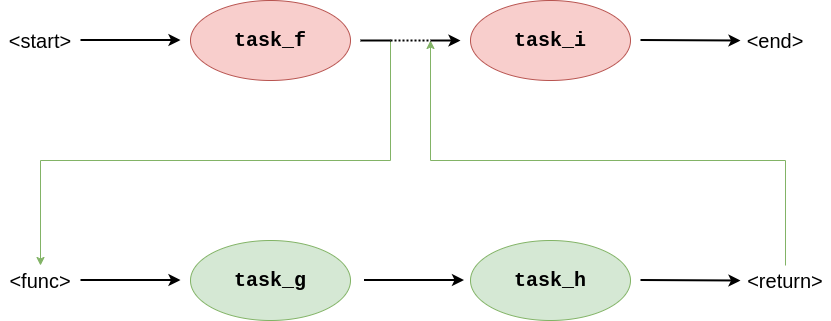

The diagram above was exported from draw.io. Its source (the exported page's mxGraphModel, read from the mxfile embedded in the PNG):
<mxGraphModel dx="1121" dy="648" grid="1" gridSize="10" guides="1" tooltips="1" connect="1" arrows="1" fold="1" page="1" pageScale="1" pageWidth="827" pageHeight="1169" math="0" shadow="0">
  <root>
    <mxCell id="0" />
    <mxCell id="1" parent="0" />
    <mxCell id="12EejUIOYBisC2BGyMFN-20" value="&lt;font style=&quot;font-size: 20px;&quot;&gt;&amp;lt;start&amp;gt;&lt;/font&gt;" style="text;html=1;strokeColor=none;fillColor=none;align=center;verticalAlign=middle;whiteSpace=wrap;rounded=0;" parent="1" vertex="1">
      <mxGeometry x="50" y="465" width="80" height="30" as="geometry" />
    </mxCell>
    <mxCell id="12EejUIOYBisC2BGyMFN-22" value="&lt;font style=&quot;font-size: 20px;&quot;&gt;&amp;lt;end&amp;gt;&lt;/font&gt;" style="text;html=1;strokeColor=none;fillColor=none;align=center;verticalAlign=middle;whiteSpace=wrap;rounded=0;" parent="1" vertex="1">
      <mxGeometry x="790" y="465" width="70" height="30" as="geometry" />
    </mxCell>
    <mxCell id="7QVZ4JQNoTcmYS7gfory-1" value="&lt;b&gt;&lt;font face=&quot;Courier New&quot; style=&quot;font-size: 20px;&quot;&gt;task_f&lt;/font&gt;&lt;/b&gt;" style="ellipse;whiteSpace=wrap;html=1;fillColor=#f8cecc;strokeColor=#b85450;" parent="1" vertex="1">
      <mxGeometry x="240" y="440" width="160" height="80" as="geometry" />
    </mxCell>
    <mxCell id="7QVZ4JQNoTcmYS7gfory-2" value="&lt;b&gt;&lt;font face=&quot;Courier New&quot; style=&quot;font-size: 20px;&quot;&gt;task_i&lt;/font&gt;&lt;/b&gt;" style="ellipse;whiteSpace=wrap;html=1;fillColor=#f8cecc;strokeColor=#b85450;" parent="1" vertex="1">
      <mxGeometry x="520" y="440" width="160" height="80" as="geometry" />
    </mxCell>
    <mxCell id="7QVZ4JQNoTcmYS7gfory-3" value="" style="endArrow=classic;html=1;rounded=0;strokeWidth=2;" parent="1" edge="1">
      <mxGeometry width="50" height="50" relative="1" as="geometry">
        <mxPoint x="130" y="479.5" as="sourcePoint" />
        <mxPoint x="230" y="479.5" as="targetPoint" />
      </mxGeometry>
    </mxCell>
    <mxCell id="7QVZ4JQNoTcmYS7gfory-5" value="" style="endArrow=classic;html=1;rounded=0;strokeWidth=2;" parent="1" edge="1">
      <mxGeometry width="50" height="50" relative="1" as="geometry">
        <mxPoint x="690" y="479.5" as="sourcePoint" />
        <mxPoint x="790" y="480" as="targetPoint" />
        <Array as="points" />
      </mxGeometry>
    </mxCell>
    <mxCell id="239mlB9E2XbretoW4Hmu-1" value="&lt;b&gt;&lt;font face=&quot;Courier New&quot; style=&quot;font-size: 20px;&quot;&gt;task_g&lt;/font&gt;&lt;/b&gt;" style="ellipse;whiteSpace=wrap;html=1;fillColor=#d5e8d4;strokeColor=#82b366;" vertex="1" parent="1">
      <mxGeometry x="240" y="680" width="160" height="80" as="geometry" />
    </mxCell>
    <mxCell id="239mlB9E2XbretoW4Hmu-2" value="&lt;b&gt;&lt;font face=&quot;Courier New&quot; style=&quot;font-size: 20px;&quot;&gt;task_h&lt;/font&gt;&lt;/b&gt;" style="ellipse;whiteSpace=wrap;html=1;fillColor=#d5e8d4;strokeColor=#82b366;" vertex="1" parent="1">
      <mxGeometry x="520" y="680" width="160" height="80" as="geometry" />
    </mxCell>
    <mxCell id="239mlB9E2XbretoW4Hmu-3" value="" style="endArrow=classic;html=1;rounded=0;strokeWidth=2;" edge="1" parent="1">
      <mxGeometry width="50" height="50" relative="1" as="geometry">
        <mxPoint x="413.5" y="719.5" as="sourcePoint" />
        <mxPoint x="513.5" y="719.5" as="targetPoint" />
        <Array as="points" />
      </mxGeometry>
    </mxCell>
    <mxCell id="239mlB9E2XbretoW4Hmu-4" value="&lt;font style=&quot;font-size: 20px;&quot;&gt;&amp;lt;return&amp;gt;&lt;/font&gt;" style="text;html=1;strokeColor=none;fillColor=none;align=center;verticalAlign=middle;whiteSpace=wrap;rounded=0;" vertex="1" parent="1">
      <mxGeometry x="790" y="705" width="90" height="30" as="geometry" />
    </mxCell>
    <mxCell id="239mlB9E2XbretoW4Hmu-5" value="" style="endArrow=classic;html=1;rounded=0;strokeWidth=2;" edge="1" parent="1">
      <mxGeometry width="50" height="50" relative="1" as="geometry">
        <mxPoint x="690" y="719.5" as="sourcePoint" />
        <mxPoint x="790" y="720" as="targetPoint" />
        <Array as="points" />
      </mxGeometry>
    </mxCell>
    <mxCell id="239mlB9E2XbretoW4Hmu-6" value="&lt;font style=&quot;font-size: 20px;&quot;&gt;&amp;lt;func&amp;gt;&lt;/font&gt;" style="text;html=1;strokeColor=none;fillColor=none;align=center;verticalAlign=middle;whiteSpace=wrap;rounded=0;" vertex="1" parent="1">
      <mxGeometry x="50" y="705" width="80" height="30" as="geometry" />
    </mxCell>
    <mxCell id="239mlB9E2XbretoW4Hmu-7" value="" style="endArrow=classic;html=1;rounded=0;strokeWidth=2;" edge="1" parent="1">
      <mxGeometry width="50" height="50" relative="1" as="geometry">
        <mxPoint x="130" y="719.5" as="sourcePoint" />
        <mxPoint x="230" y="719.5" as="targetPoint" />
      </mxGeometry>
    </mxCell>
    <mxCell id="239mlB9E2XbretoW4Hmu-19" value="" style="endArrow=classic;html=1;rounded=0;entryX=0.5;entryY=0;entryDx=0;entryDy=0;fillColor=#d5e8d4;strokeColor=#82b366;" edge="1" parent="1" target="239mlB9E2XbretoW4Hmu-6">
      <mxGeometry width="50" height="50" relative="1" as="geometry">
        <mxPoint x="440" y="480" as="sourcePoint" />
        <mxPoint x="490" y="430" as="targetPoint" />
        <Array as="points">
          <mxPoint x="440" y="600" />
          <mxPoint x="90" y="600" />
        </Array>
      </mxGeometry>
    </mxCell>
    <mxCell id="239mlB9E2XbretoW4Hmu-17" value="" style="endArrow=none;html=1;rounded=0;strokeWidth=2;" edge="1" parent="1">
      <mxGeometry width="50" height="50" relative="1" as="geometry">
        <mxPoint x="410" y="480" as="sourcePoint" />
        <mxPoint x="440" y="480" as="targetPoint" />
      </mxGeometry>
    </mxCell>
    <mxCell id="239mlB9E2XbretoW4Hmu-20" value="" style="endArrow=classic;html=1;rounded=0;fillColor=#d5e8d4;strokeColor=#82b366;exitX=0.5;exitY=0;exitDx=0;exitDy=0;" edge="1" parent="1" source="239mlB9E2XbretoW4Hmu-4">
      <mxGeometry width="50" height="50" relative="1" as="geometry">
        <mxPoint x="660" y="570" as="sourcePoint" />
        <mxPoint x="480" y="480" as="targetPoint" />
        <Array as="points">
          <mxPoint x="835" y="600" />
          <mxPoint x="480" y="600" />
        </Array>
      </mxGeometry>
    </mxCell>
    <mxCell id="7QVZ4JQNoTcmYS7gfory-4" value="" style="endArrow=classic;html=1;rounded=0;strokeWidth=2;" parent="1" edge="1">
      <mxGeometry width="50" height="50" relative="1" as="geometry">
        <mxPoint x="480" y="480" as="sourcePoint" />
        <mxPoint x="510" y="480" as="targetPoint" />
        <Array as="points" />
      </mxGeometry>
    </mxCell>
    <mxCell id="239mlB9E2XbretoW4Hmu-18" value="" style="endArrow=none;html=1;rounded=0;strokeWidth=2;dashed=1;targetPerimeterSpacing=0;dashPattern=1 1;" edge="1" parent="1">
      <mxGeometry width="50" height="50" relative="1" as="geometry">
        <mxPoint x="440" y="480" as="sourcePoint" />
        <mxPoint x="480" y="480" as="targetPoint" />
      </mxGeometry>
    </mxCell>
  </root>
</mxGraphModel>